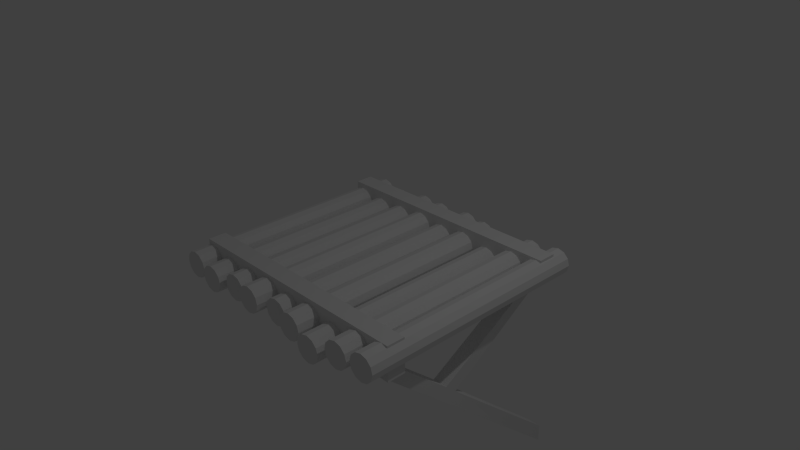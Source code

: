 # Source: platform1.blend  (saved by Blender 2.74.0; exported with 4.5.12 LTS)
import bpy
from mathutils import Matrix  # noqa: F401  (used for matrix-valued properties, if any)

bpy.ops.wm.read_factory_settings(use_empty=True)
scene = bpy.context.scene
scene.name = 'Scene'

# ---- collections
col_collection_1 = bpy.data.collections.new('Collection 1'); scene.collection.children.link(col_collection_1)

# ---- materials (node trees are filled in below, after node groups)
mat_material = bpy.data.materials.new('Material')
mat_material.alpha_threshold = 0.0
mat_material.use_transparent_shadow = False
mat_material.roughness = 0.5
mat_material.line_color = (0.0, 0.0, 0.0, 1.0)

# ---- material node trees

# ---- world
world_world = bpy.data.worlds.new('World'); scene.world = world_world
world_world.color = (0.05088, 0.05088, 0.05088)
world_world.use_sun_shadow = False
world_world.sun_shadow_jitter_overblur = 0.0
world_world.cycles.sampling_method = 'MANUAL'
world_world.cycles.sample_map_resolution = 256

# ---- cameras
cam_camera = bpy.data.cameras.new('Camera')
cam_camera.clip_end = 100.0
cam_camera.lens = 35.0
cam_camera.sensor_width = 32.0
cam_camera.sensor_height = 18.0
cam_camera.ortho_scale = 7.314
cam_camera.dof.focus_distance = 0.0
cam_camera.dof.aperture_fstop = 128.0

# ---- lights
light_lamp = bpy.data.lights.new('Lamp', 'POINT')
light_lamp.transmission_factor = 0.0
light_lamp.cutoff_distance = 30.0
light_lamp.energy = 100.0
light_lamp.shadow_buffer_clip_start = 1.001
light_lamp.shadow_soft_size = 0.1
light_lamp.shadow_maximum_resolution = 0.006
light_lamp.use_absolute_resolution = True
light_lamp.cycles.use_multiple_importance_sampling = False

# ---- meshes
me_cube = bpy.data.meshes.new('Cube')
me_cube.from_pydata([(0.2213, 1.674, -0.1611), (0.2213, -1.674, -0.1611), (-0.184, -1.563, -0.1961), (-0.184, 1.785, -0.1961), (-0.1593, -1.563, -0.2881), (-0.1593, 1.785, -0.2881), (-0.092, -1.563, -0.3554), (-0.092, 1.785, -0.3554), (-2.654e-08, -1.563, -0.3801), (6.054e-09, 1.785, -0.3801), (0.092, -1.563, -0.3554), (0.092, 1.785, -0.3554), (0.1593, -1.563, -0.2881), (0.1593, 1.785, -0.2881), (0.184, -1.563, -0.1961), (0.184, 1.785, -0.1961), (0.1593, -1.563, -0.1041), (0.1593, 1.785, -0.1041), (0.092, -1.563, -0.03676), (0.092, 1.785, -0.03676), (5.029e-08, -1.563, -0.01211), (7.218e-08, 1.785, -0.01211), (-0.092, -1.563, -0.03676), (-0.092, 1.785, -0.03676), (-0.1593, -1.563, -0.1041), (-0.1593, 1.785, -0.1041), (0.2459, -1.674, -0.2531), (0.2459, 1.674, -0.2531), (0.3133, -1.674, -0.3204), (0.3133, 1.674, -0.3204), (0.4053, -1.674, -0.3451), (0.4053, 1.674, -0.3451), (0.4973, -1.674, -0.3204), (0.4973, 1.674, -0.3204), (0.5646, -1.674, -0.2531), (0.5646, 1.674, -0.2531), (0.5893, -1.674, -0.1611), (0.5893, 1.674, -0.1611), (0.5646, -1.674, -0.06908), (0.5646, 1.674, -0.06908), (0.4973, -1.674, -0.001734), (0.4973, 1.674, -0.001734), (0.4053, -1.674, 0.02292), (0.4053, 1.674, 0.02292), (0.3133, -1.674, -0.001734), (0.3133, 1.674, -0.001734), (0.2459, -1.674, -0.06908), (0.2459, 1.674, -0.06908), (-0.5893, 1.674, -0.1484), (-0.5893, -1.674, -0.1484), (-0.5646, -1.674, -0.2404), (-0.5646, 1.674, -0.2404), (-0.4973, -1.674, -0.3077), (-0.4973, 1.674, -0.3077), (-0.4053, -1.674, -0.3324), (-0.4053, 1.674, -0.3324), (-0.3133, -1.674, -0.3077), (-0.3133, 1.674, -0.3077), (-0.2459, -1.674, -0.2404), (-0.2459, 1.674, -0.2404), (-0.2213, -1.674, -0.1484), (-0.2213, 1.674, -0.1484), (-0.2459, -1.674, -0.05637), (-0.2459, 1.674, -0.05637), (-0.3133, -1.674, 0.01097), (-0.3133, 1.674, 0.01097), (-0.4053, -1.674, 0.03563), (-0.4053, 1.674, 0.03563), (-0.4973, -1.674, 0.01097), (-0.4973, 1.674, 0.01097), (-0.5646, -1.674, -0.05637), (-0.5646, 1.674, -0.05637), (-0.9946, 1.746, -0.183), (-0.9946, -1.602, -0.183), (-0.9699, -1.602, -0.275), (-0.9699, 1.746, -0.275), (-0.9026, -1.602, -0.3423), (-0.9026, 1.746, -0.3423), (-0.8106, -1.602, -0.367), (-0.8106, 1.746, -0.367), (-0.7186, -1.602, -0.3423), (-0.7186, 1.746, -0.3423), (-0.6512, -1.602, -0.275), (-0.6512, 1.746, -0.275), (-0.6266, -1.602, -0.183), (-0.6266, 1.746, -0.183), (-0.6512, -1.602, -0.09097), (-0.6512, 1.746, -0.09097), (-0.7186, -1.602, -0.02363), (-0.7186, 1.746, -0.02363), (-0.8106, -1.602, 0.001025), (-0.8106, 1.746, 0.001025), (-0.9026, -1.602, -0.02363), (-0.9026, 1.746, -0.02363), (-0.9699, -1.602, -0.09097), (-0.9699, 1.746, -0.09097), (0.6396, 1.611, -0.2354), (0.6396, -1.736, -0.2354), (0.6643, -1.736, -0.3274), (0.6643, 1.611, -0.3274), (0.7316, -1.736, -0.3948), (0.7316, 1.611, -0.3948), (0.8236, -1.736, -0.4194), (0.8236, 1.611, -0.4194), (0.9156, -1.736, -0.3948), (0.9156, 1.611, -0.3948), (0.983, -1.736, -0.3274), (0.983, 1.611, -0.3274), (1.008, -1.736, -0.2354), (1.008, 1.611, -0.2354), (0.983, -1.736, -0.1434), (0.983, 1.611, -0.1434), (0.9156, -1.736, -0.0761), (0.9156, 1.611, -0.0761), (0.8236, -1.736, -0.05145), (0.8236, 1.611, -0.05145), (0.7316, -1.736, -0.0761), (0.7316, 1.611, -0.0761), (0.6643, -1.736, -0.1434), (0.6643, 1.611, -0.1434), (-1.4, 1.674, -0.1962), (-1.4, -1.674, -0.1962), (-1.375, -1.674, -0.2882), (-1.375, 1.674, -0.2882), (-1.308, -1.674, -0.3555), (-1.308, 1.674, -0.3555), (-1.216, -1.674, -0.3802), (-1.216, 1.674, -0.3802), (-1.124, -1.674, -0.3555), (-1.124, 1.674, -0.3555), (-1.057, -1.674, -0.2882), (-1.057, 1.674, -0.2882), (-1.032, -1.674, -0.1962), (-1.032, 1.674, -0.1962), (-1.057, -1.674, -0.1042), (-1.057, 1.674, -0.1042), (-1.124, -1.674, -0.03682), (-1.124, 1.674, -0.03682), (-1.216, -1.674, -0.01217), (-1.216, 1.674, -0.01217), (-1.308, -1.674, -0.03682), (-1.308, 1.674, -0.03682), (-1.375, -1.674, -0.1042), (-1.375, 1.674, -0.1042), (1.058, 1.674, -0.1347), (1.058, -1.674, -0.1347), (1.083, -1.674, -0.2267), (1.083, 1.674, -0.2267), (1.15, -1.674, -0.2941), (1.15, 1.674, -0.2941), (1.242, -1.674, -0.3187), (1.242, 1.674, -0.3187), (1.334, -1.674, -0.2941), (1.334, 1.674, -0.2941), (1.401, -1.674, -0.2267), (1.401, 1.674, -0.2267), (1.426, -1.674, -0.1347), (1.426, 1.674, -0.1347), (1.401, -1.674, -0.04275), (1.401, 1.674, -0.04275), (1.334, -1.674, 0.0246), (1.334, 1.674, 0.0246), (1.242, -1.674, 0.04925), (1.242, 1.674, 0.04925), (1.15, -1.674, 0.0246), (1.15, 1.674, 0.0246), (1.083, -1.674, -0.04275), (1.083, 1.674, -0.04275), (-1.805, 1.703, -0.1568), (-1.805, -1.644, -0.1568), (-1.78, -1.644, -0.2488), (-1.78, 1.703, -0.2488), (-1.713, -1.644, -0.3161), (-1.713, 1.703, -0.3161), (-1.621, -1.644, -0.3408), (-1.621, 1.703, -0.3408), (-1.529, -1.644, -0.3161), (-1.529, 1.703, -0.3161), (-1.462, -1.644, -0.2488), (-1.462, 1.703, -0.2488), (-1.437, -1.644, -0.1568), (-1.437, 1.703, -0.1568), (-1.462, -1.644, -0.06476), (-1.462, 1.703, -0.06476), (-1.529, -1.644, 0.002583), (-1.529, 1.703, 0.002583), (-1.621, -1.644, 0.02723), (-1.621, 1.703, 0.02723), (-1.713, -1.644, 0.002583), (-1.713, 1.703, 0.002583), (-1.78, -1.644, -0.06476), (-1.78, 1.703, -0.06476), (1.463, 1.69, -0.1041), (1.463, -1.657, -0.1041), (1.488, -1.657, -0.1961), (1.488, 1.69, -0.1961), (1.555, -1.657, -0.2634), (1.555, 1.69, -0.2634), (1.647, -1.657, -0.2881), (1.647, 1.69, -0.2881), (1.739, -1.657, -0.2634), (1.739, 1.69, -0.2634), (1.807, -1.657, -0.1961), (1.807, 1.69, -0.1961), (1.831, -1.657, -0.1041), (1.831, 1.69, -0.1041), (1.807, -1.657, -0.0121), (1.807, 1.69, -0.0121), (1.739, -1.657, 0.05524), (1.739, 1.69, 0.05524), (1.647, -1.657, 0.07989), (1.647, 1.69, 0.07989), (1.555, -1.657, 0.05524), (1.555, 1.69, 0.05524), (1.488, -1.657, -0.0121), (1.488, 1.69, -0.0121), (-1.72, -1.363, -0.3935), (-1.72, -1.363, 0.08048), (-1.72, -1.109, -0.3935), (-1.72, -1.109, 0.08048), (1.744, -1.363, -0.3935), (1.744, -1.363, 0.08048), (1.744, -1.109, -0.3935), (1.744, -1.109, 0.08048), (-1.742, 1.24, -0.2758), (-1.742, 1.24, 0.09733), (-1.742, 1.494, -0.2758), (-1.742, 1.494, 0.09733), (1.723, 1.24, -0.2758), (1.723, 1.24, 0.09733), (1.723, 1.494, -0.2758), (1.723, 1.494, 0.09733), (1.573, -1.109, 0.08048), (1.573, -1.109, -0.3935), (1.573, -1.363, 0.08048), (1.573, -1.363, -0.3935), (1.352, -1.109, -0.3935), (1.352, -1.363, 0.08048), (1.352, -1.109, 0.08048), (1.352, -1.363, -0.3935), (-1.49, -1.109, -0.3935), (-1.49, -1.363, 0.08048), (-1.49, -1.109, 0.08048), (-1.49, -1.363, -0.3935), (-1.241, -1.109, 0.08048), (-1.241, -1.363, -0.3935), (-1.241, -1.109, -0.3935), (-1.241, -1.363, 0.08048), (1.352, 1.671, -3.062), (1.573, 1.671, -3.062), (1.573, 1.671, -2.808), (1.352, 1.671, -2.808), (-1.241, 1.671, -2.808), (-1.49, 1.671, -2.808), (-1.49, 1.671, -3.062), (-1.241, 1.671, -3.062), (-1.241, 0.1295, -1.469), (-1.241, -0.01121, -1.582), (-1.49, -0.01121, -1.582), (-1.49, 0.1295, -1.469), (-1.241, 1.152, -2.605), (-1.49, 1.152, -2.605), (-1.49, 1.195, -2.395), (-1.241, 1.195, -2.395), (1.352, -0.4403, -1.205), (1.351, -0.2598, -1.124), (1.573, -0.4403, -1.205), (1.352, 0.9927, -2.219), (1.573, 0.9927, -2.219), (1.573, 0.9308, -2.411), (1.352, 0.9308, -2.411), (1.352, -0.259, -1.364), (1.351, -0.09276, -1.267), (1.573, -0.259, -1.364), (-1.235, -0.4623, -0.9407), (-1.241, -0.6672, -1.005), (-1.49, -0.6672, -1.005), (-1.241, -0.5032, -1.15), (-1.49, -0.5032, -1.15), (-1.235, -0.315, -1.079), (-1.513, 1.494, 0.09733), (-1.513, 1.494, -0.2758), (-1.513, 1.24, 0.09733), (-1.513, 1.24, -0.2758), (-1.229, 1.494, 0.09733), (-1.229, 1.24, -0.2758), (-1.229, 1.494, -0.2758), (-1.229, 1.24, 0.09733), (1.558, 1.494, 0.09733), (1.558, 1.24, -0.2758), (1.558, 1.494, -0.2758), (1.558, 1.24, 0.09733), (1.35, 1.494, -0.2758), (1.35, 1.24, 0.09733), (1.35, 1.494, 0.09733), (1.35, 1.24, -0.2758), (-1.502, -0.3229, -1.069), (-1.502, -0.4607, -0.9459), (1.566, -0.2604, -1.123), (1.566, -0.0954, -1.272)], [], [(54, 55, 57, 56), (42, 43, 45, 44), (2, 3, 5, 4), (49, 50, 52, 54, 56, 58, 60, 62, 64, 66, 68, 70), (40, 41, 43, 42), (4, 5, 7, 6), (58, 59, 61, 60), (38, 39, 41, 40), (6, 7, 9, 8), (60, 61, 63, 62), (36, 37, 39, 38), (8, 9, 11, 10), (62, 63, 65, 64), (34, 35, 37, 36), (10, 11, 13, 12), (64, 65, 67, 66), (32, 33, 35, 34), (12, 13, 15, 14), (66, 67, 69, 68), (30, 31, 33, 32), (14, 15, 17, 16), (1, 26, 28, 30, 32, 34, 36, 38, 40, 42, 44, 46), (28, 29, 31, 30), (16, 17, 19, 18), (44, 45, 47, 46), (26, 27, 29, 28), (18, 19, 21, 20), (46, 47, 0, 1), (1, 0, 27, 26), (20, 21, 23, 22), (5, 3, 25, 23, 21, 19, 17, 15, 13, 11, 9, 7), (24, 25, 3, 2), (22, 23, 25, 24), (56, 57, 59, 58), (27, 0, 47, 45, 43, 41, 39, 37, 35, 33, 31, 29), (2, 4, 6, 8, 10, 12, 14, 16, 18, 20, 22, 24), (52, 53, 55, 54), (68, 69, 71, 70), (50, 51, 53, 52), (70, 71, 48, 49), (49, 48, 51, 50), (51, 48, 71, 69, 67, 65, 63, 61, 59, 57, 55, 53), (78, 79, 81, 80), (73, 74, 76, 78, 80, 82, 84, 86, 88, 90, 92, 94), (82, 83, 85, 84), (84, 85, 87, 86), (86, 87, 89, 88), (88, 89, 91, 90), (90, 91, 93, 92), (80, 81, 83, 82), (76, 77, 79, 78), (92, 93, 95, 94), (74, 75, 77, 76), (94, 95, 72, 73), (73, 72, 75, 74), (75, 72, 95, 93, 91, 89, 87, 85, 83, 81, 79, 77), (102, 103, 105, 104), (97, 98, 100, 102, 104, 106, 108, 110, 112, 114, 116, 118), (106, 107, 109, 108), (108, 109, 111, 110), (110, 111, 113, 112), (112, 113, 115, 114), (114, 115, 117, 116), (104, 105, 107, 106), (100, 101, 103, 102), (116, 117, 119, 118), (98, 99, 101, 100), (118, 119, 96, 97), (97, 96, 99, 98), (99, 96, 119, 117, 115, 113, 111, 109, 107, 105, 103, 101), (126, 127, 129, 128), (121, 122, 124, 126, 128, 130, 132, 134, 136, 138, 140, 142), (130, 131, 133, 132), (132, 133, 135, 134), (134, 135, 137, 136), (136, 137, 139, 138), (138, 139, 141, 140), (128, 129, 131, 130), (124, 125, 127, 126), (140, 141, 143, 142), (122, 123, 125, 124), (142, 143, 120, 121), (121, 120, 123, 122), (123, 120, 143, 141, 139, 137, 135, 133, 131, 129, 127, 125), (150, 151, 153, 152), (145, 146, 148, 150, 152, 154, 156, 158, 160, 162, 164, 166), (154, 155, 157, 156), (156, 157, 159, 158), (158, 159, 161, 160), (160, 161, 163, 162), (162, 163, 165, 164), (152, 153, 155, 154), (148, 149, 151, 150), (164, 165, 167, 166), (146, 147, 149, 148), (166, 167, 144, 145), (145, 144, 147, 146), (147, 144, 167, 165, 163, 161, 159, 157, 155, 153, 151, 149), (174, 175, 177, 176), (169, 170, 172, 174, 176, 178, 180, 182, 184, 186, 188, 190), (178, 179, 181, 180), (180, 181, 183, 182), (182, 183, 185, 184), (184, 185, 187, 186), (186, 187, 189, 188), (176, 177, 179, 178), (172, 173, 175, 174), (188, 189, 191, 190), (170, 171, 173, 172), (190, 191, 168, 169), (169, 168, 171, 170), (171, 168, 191, 189, 187, 185, 183, 181, 179, 177, 175, 173), (198, 199, 201, 200), (193, 194, 196, 198, 200, 202, 204, 206, 208, 210, 212, 214), (202, 203, 205, 204), (204, 205, 207, 206), (206, 207, 209, 208), (208, 209, 211, 210), (210, 211, 213, 212), (200, 201, 203, 202), (196, 197, 199, 198), (212, 213, 215, 214), (194, 195, 197, 196), (214, 215, 192, 193), (193, 192, 195, 194), (195, 192, 215, 213, 211, 209, 207, 205, 203, 201, 199, 197), (217, 219, 218, 216), (232, 223, 222, 233), (223, 221, 220, 222), (241, 217, 216, 243), (235, 233, 222, 220), (241, 242, 219, 217), (225, 227, 226, 224), (288, 231, 230, 290), (231, 229, 228, 230), (282, 225, 224, 283), (289, 290, 230, 228), (282, 280, 227, 225), (221, 223, 232, 234), (260, 261, 254, 255), (221, 234, 235, 220), (238, 232, 233, 236), (244, 238, 236, 246), (245, 246, 236, 239), (234, 232, 238, 237), (234, 237, 239, 235), (216, 218, 240, 243), (219, 242, 240, 218), (247, 244, 242, 241), (247, 241, 243, 245), (237, 247, 245, 239), (237, 238, 244, 247), (263, 260, 255, 252), (242, 244, 246, 240), (248, 251, 250, 249), (254, 253, 252, 255), (261, 262, 253, 254), (262, 263, 252, 253), (270, 267, 251, 248), (267, 268, 250, 251), (268, 269, 249, 250), (269, 270, 248, 249), (279, 277, 257, 256), (277, 278, 258, 257), (259, 256, 263, 262), (258, 259, 262, 261), (256, 257, 260, 263), (257, 258, 261, 260), (235, 239, 264, 266), (239, 236, 265, 264), (273, 271, 270, 269), (271, 272, 267, 270), (264, 265, 272, 271), (266, 264, 271, 273), (245, 243, 276, 275), (246, 245, 275, 274), (275, 276, 278, 277), (274, 275, 277, 279), (287, 284, 280, 282), (224, 226, 281, 283), (287, 282, 283, 285), (227, 280, 281, 226), (293, 287, 285, 295), (293, 294, 284, 287), (280, 284, 286, 281), (229, 231, 288, 291), (229, 291, 289, 228), (294, 288, 290, 292), (284, 294, 292, 286), (285, 286, 292, 295), (291, 288, 294, 293), (291, 293, 295, 289), (290, 289, 298, 299), (283, 281, 296, 297), (296, 279, 256, 259), (278, 296, 259, 258), (233, 235, 266, 298), (236, 233, 298, 265), (243, 240, 297, 276), (240, 246, 274, 297), (276, 297, 296, 278), (297, 274, 279, 296), (292, 290, 299, 272), (295, 292, 272, 265), (265, 272, 299, 298), (289, 295, 265, 298), (286, 285, 274, 279), (285, 283, 297, 274), (281, 286, 279, 296), (299, 273, 269, 268), (272, 299, 268, 267), (298, 266, 273, 299)])
me_cube.materials.append(mat_material)
me_cube.use_remesh_preserve_volume = False
me_cube.use_remesh_preserve_attributes = False
me_cube.use_mirror_vertex_groups = False
me_cube.update()

# ---- objects
ob_cube = bpy.data.objects.new('Cube', me_cube)
ob_lamp = bpy.data.objects.new('Lamp', light_lamp)
ob_camera = bpy.data.objects.new('Camera', cam_camera)

# ---- transforms, parenting, visibility, modifiers, constraints
ob_cube.location = (0.0, 0.0, 0.0)
ob_cube.lock_rotations_4d = False
ob_cube.empty_display_type = 'ARROWS'
ob_cube.lineart.crease_threshold = 0.0
ob_lamp.location = (4.076, 1.005, 5.904)
ob_lamp.rotation_euler = (0.6503, 0.05522, 1.866)
ob_lamp.lock_rotations_4d = False
ob_lamp.empty_display_type = 'ARROWS'
ob_lamp.color = (0.0, 0.0, 0.0, 0.0)
ob_lamp.lineart.crease_threshold = 0.0
ob_camera.location = (7.481, -6.508, 5.344)
ob_camera.rotation_euler = (1.109, 0.01082, 0.8149)
ob_camera.lock_rotations_4d = False
ob_camera.empty_display_type = 'ARROWS'
ob_camera.color = (0.0, 0.0, 0.0, 0.0)
ob_camera.display_type = 'WIRE'
ob_camera.lineart.crease_threshold = 0.0

# ---- collection membership
col_collection_1.objects.link(ob_cube)
col_collection_1.objects.link(ob_lamp)
col_collection_1.objects.link(ob_camera)

# ---- scene / render settings (as saved in the file)
scene.camera = ob_camera
scene.frame_start = 1; scene.frame_end = 250; scene.frame_set(1)
scene.render.engine = 'BLENDER_EEVEE_NEXT'
scene.render.resolution_percentage = 50
scene.render.dither_intensity = 0.0
scene.cycles.use_denoising = False
scene.cycles.samples = 10
scene.cycles.sampling_pattern = 'TABULATED_SOBOL'
scene.cycles.light_sampling_threshold = 0.0
scene.cycles.use_adaptive_sampling = False
scene.cycles.use_light_tree = False
scene.cycles.blur_glossy = 0.0
scene.cycles.pixel_filter_type = 'GAUSSIAN'
scene.cycles.sample_clamp_indirect = 0.0
scene.view_settings.view_transform = 'Standard'
bpy.context.view_layer.update()
